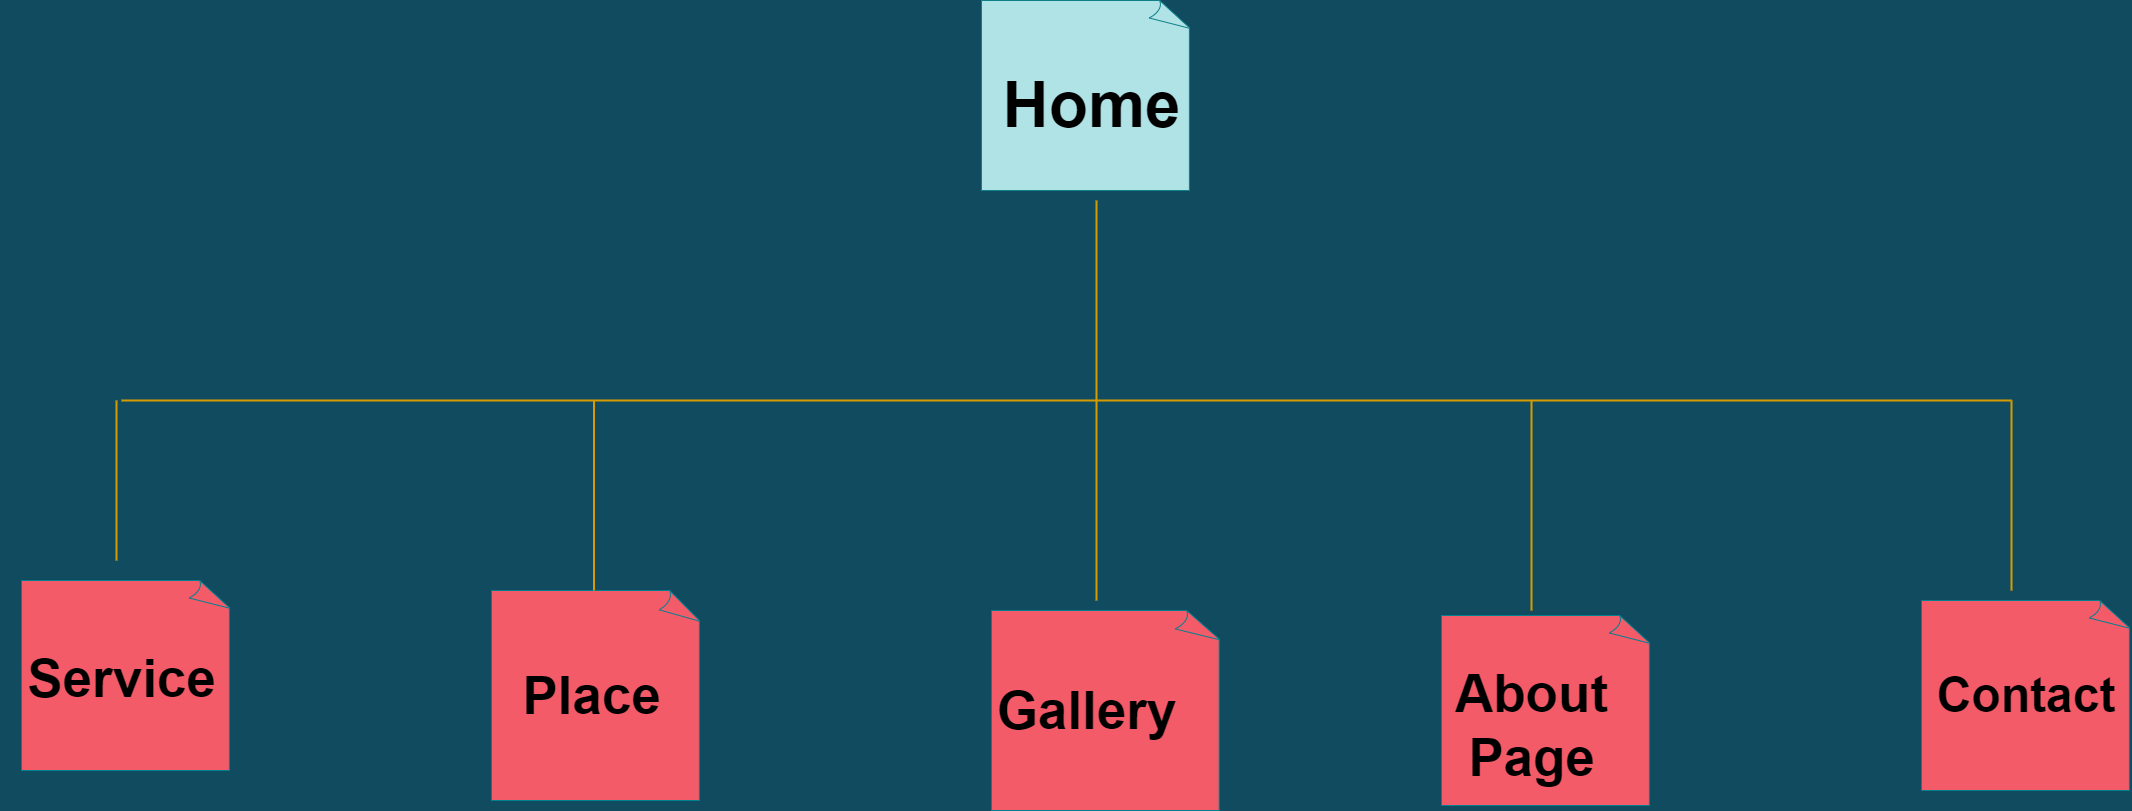

The diagram above was exported from draw.io. Its source (the exported page's mxGraphModel, read from the mxfile embedded in the PNG):
<mxGraphModel dx="5067" dy="3217" grid="1" gridSize="10" guides="1" tooltips="1" connect="0" arrows="1" fold="1" page="1" pageScale="1" pageWidth="1100" pageHeight="850" background="#114B5F" math="0" shadow="0">
  <root>
    <mxCell id="0" />
    <mxCell id="1" parent="0" />
    <mxCell id="6XvTmXTkfVnjdWd6km0p-9" value="" style="whiteSpace=wrap;html=1;shape=mxgraph.basic.document;fillColor=#F45B69;strokeColor=#028090;fontColor=#E4FDE1;" parent="1" vertex="1">
      <mxGeometry x="390" y="75" width="210" height="190" as="geometry" />
    </mxCell>
    <mxCell id="6XvTmXTkfVnjdWd6km0p-10" value="" style="whiteSpace=wrap;html=1;shape=mxgraph.basic.document;fillColor=#b0e3e6;strokeColor=#0e8088;" parent="1" vertex="1">
      <mxGeometry x="-70" y="-540" width="210" height="190" as="geometry" />
    </mxCell>
    <mxCell id="6XvTmXTkfVnjdWd6km0p-11" value="" style="whiteSpace=wrap;html=1;shape=mxgraph.basic.document;fillColor=#F45B69;strokeColor=#028090;fontColor=#E4FDE1;" parent="1" vertex="1">
      <mxGeometry x="870" y="60" width="210" height="190" as="geometry" />
    </mxCell>
    <mxCell id="6XvTmXTkfVnjdWd6km0p-12" value="" style="whiteSpace=wrap;html=1;shape=mxgraph.basic.document;fillColor=#F45B69;strokeColor=#028090;fontColor=#E4FDE1;" parent="1" vertex="1">
      <mxGeometry x="-60" y="70" width="230" height="200" as="geometry" />
    </mxCell>
    <mxCell id="6XvTmXTkfVnjdWd6km0p-13" value="" style="whiteSpace=wrap;html=1;shape=mxgraph.basic.document;fillColor=#F45B69;strokeColor=#028090;fontColor=#E4FDE1;" parent="1" vertex="1">
      <mxGeometry x="-560" y="50" width="210" height="210" as="geometry" />
    </mxCell>
    <mxCell id="6XvTmXTkfVnjdWd6km0p-14" value="" style="whiteSpace=wrap;html=1;shape=mxgraph.basic.document;fillColor=#F45B69;strokeColor=#028090;fontColor=#E4FDE1;" parent="1" vertex="1">
      <mxGeometry x="-1030" y="40" width="210" height="190" as="geometry" />
    </mxCell>
    <mxCell id="6XvTmXTkfVnjdWd6km0p-18" value="&lt;font color=&quot;#000000&quot;&gt;&lt;b&gt;Home&lt;/b&gt;&lt;/font&gt;" style="text;html=1;align=center;verticalAlign=middle;resizable=0;points=[];autosize=1;fontSize=64;" parent="1" vertex="1">
      <mxGeometry x="-60" y="-480" width="200" height="90" as="geometry" />
    </mxCell>
    <mxCell id="6XvTmXTkfVnjdWd6km0p-20" value="&lt;font style=&quot;font-size: 53px;&quot;&gt;&lt;b&gt;Service&lt;/b&gt;&lt;/font&gt;" style="text;html=1;align=center;verticalAlign=middle;resizable=0;points=[];autosize=1;strokeColor=none;fillColor=none;fontSize=64;fontColor=#000000;" parent="1" vertex="1">
      <mxGeometry x="-1035" y="90" width="210" height="90" as="geometry" />
    </mxCell>
    <mxCell id="6XvTmXTkfVnjdWd6km0p-21" value="&lt;b&gt;Place&lt;/b&gt;" style="text;html=1;align=center;verticalAlign=middle;resizable=0;points=[];autosize=1;strokeColor=none;fillColor=none;fontSize=53;fontColor=#000000;" parent="1" vertex="1">
      <mxGeometry x="-540" y="115" width="160" height="80" as="geometry" />
    </mxCell>
    <mxCell id="6XvTmXTkfVnjdWd6km0p-22" value="&lt;b&gt;Gallery&lt;/b&gt;" style="text;html=1;align=center;verticalAlign=middle;resizable=0;points=[];autosize=1;strokeColor=none;fillColor=none;fontSize=53;fontColor=#000000;" parent="1" vertex="1">
      <mxGeometry x="-65" y="130" width="200" height="80" as="geometry" />
    </mxCell>
    <mxCell id="6XvTmXTkfVnjdWd6km0p-23" value="&lt;b&gt;About&lt;/b&gt;&lt;br&gt;&lt;b&gt;Page&lt;/b&gt;" style="text;html=1;align=center;verticalAlign=middle;resizable=0;points=[];autosize=1;strokeColor=none;fillColor=none;fontSize=53;fontColor=#000000;" parent="1" vertex="1">
      <mxGeometry x="390" y="115" width="180" height="140" as="geometry" />
    </mxCell>
    <mxCell id="6XvTmXTkfVnjdWd6km0p-29" value="" style="line;strokeWidth=2;html=1;strokeColor=#d79b00;fontSize=60;fillColor=#ffcd28;gradientColor=#ffa500;direction=west;" parent="1" vertex="1">
      <mxGeometry x="-930" y="-435" width="1890" height="590" as="geometry" />
    </mxCell>
    <mxCell id="6XvTmXTkfVnjdWd6km0p-31" value="" style="line;strokeWidth=2;direction=south;html=1;strokeColor=#d79b00;fontSize=60;fillColor=#ffcd28;gradientColor=#ffa500;" parent="1" vertex="1">
      <mxGeometry y="-340" width="90" height="400" as="geometry" />
    </mxCell>
    <mxCell id="6XvTmXTkfVnjdWd6km0p-32" value="" style="line;strokeWidth=2;direction=south;html=1;strokeColor=#d79b00;fontSize=60;fillColor=#ffcd28;gradientColor=#ffa500;" parent="1" vertex="1">
      <mxGeometry x="-1050" y="-140" width="230" height="160" as="geometry" />
    </mxCell>
    <mxCell id="6XvTmXTkfVnjdWd6km0p-33" value="" style="line;strokeWidth=2;direction=south;html=1;strokeColor=#d79b00;fontSize=60;fillColor=#ffcd28;gradientColor=#ffa500;" parent="1" vertex="1">
      <mxGeometry x="955" y="-140" width="10" height="190" as="geometry" />
    </mxCell>
    <mxCell id="6XvTmXTkfVnjdWd6km0p-37" value="" style="line;strokeWidth=2;direction=south;html=1;strokeColor=#d79b00;fontSize=60;fillColor=#ffcd28;gradientColor=#ffa500;" parent="1" vertex="1">
      <mxGeometry x="455" y="-140" width="50" height="210" as="geometry" />
    </mxCell>
    <mxCell id="6XvTmXTkfVnjdWd6km0p-38" value="" style="line;strokeWidth=2;direction=south;html=1;strokeColor=#d79b00;fontSize=60;fillColor=#ffcd28;gradientColor=#ffa500;" parent="1" vertex="1">
      <mxGeometry x="-495" y="-140" width="75" height="190" as="geometry" />
    </mxCell>
    <mxCell id="hwwczoB-u0sEWPZhivRP-4" value="&lt;b&gt;&lt;font color=&quot;#000000&quot; style=&quot;font-size: 48px;&quot;&gt;Contact&lt;/font&gt;&lt;/b&gt;" style="text;html=1;strokeColor=none;fillColor=none;align=center;verticalAlign=middle;whiteSpace=wrap;rounded=0;fontColor=default;" vertex="1" parent="1">
      <mxGeometry x="945" y="140" width="60" height="30" as="geometry" />
    </mxCell>
  </root>
</mxGraphModel>